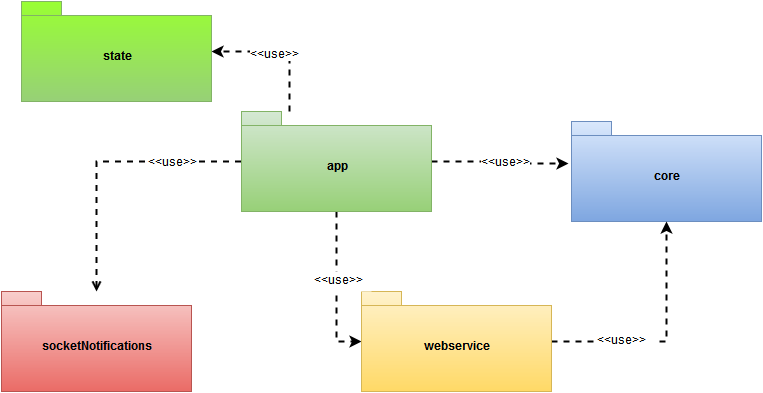

The diagram above was exported from draw.io. Its source (the exported page's mxGraphModel, read from the mxfile embedded in the PNG):
<mxGraphModel dx="1354" dy="565" grid="1" gridSize="10" guides="1" tooltips="1" connect="1" arrows="1" fold="1" page="1" pageScale="1" pageWidth="826" pageHeight="1169" background="#ffffff" math="0">
  <root>
    <mxCell id="0" />
    <mxCell id="1" parent="0" />
    <mxCell id="4385b75ee2fc5926-5" style="edgeStyle=orthogonalEdgeStyle;rounded=0;html=1;exitX=1;exitY=0.5;entryX=-0.016;entryY=0.42;entryPerimeter=0;dashed=1;startArrow=none;startFill=0;endArrow=classic;endFill=1;strokeWidth=2;" parent="1" source="4385b75ee2fc5926-1" target="4385b75ee2fc5926-3" edge="1">
      <mxGeometry relative="1" as="geometry" />
    </mxCell>
    <mxCell id="4385b75ee2fc5926-6" value="&amp;lt;&amp;lt;use&amp;gt;&amp;gt;" style="text;html=1;resizable=0;points=[];;align=center;verticalAlign=middle;labelBackgroundColor=#ffffff;" parent="4385b75ee2fc5926-5" vertex="1" connectable="0">
      <mxGeometry x="0.0791" y="2" relative="1" as="geometry">
        <mxPoint as="offset" />
      </mxGeometry>
    </mxCell>
    <mxCell id="4385b75ee2fc5926-7" style="edgeStyle=orthogonalEdgeStyle;rounded=0;html=1;exitX=0.5;exitY=1;entryX=0;entryY=0.5;dashed=1;startArrow=none;startFill=0;endArrow=classic;endFill=1;strokeWidth=2;" parent="1" source="4385b75ee2fc5926-1" target="4385b75ee2fc5926-4" edge="1">
      <mxGeometry relative="1" as="geometry" />
    </mxCell>
    <mxCell id="6" style="edgeStyle=orthogonalEdgeStyle;rounded=0;html=1;exitX=0.25;exitY=0;entryX=1;entryY=0.5;dashed=1;jettySize=auto;orthogonalLoop=1;strokeWidth=2;" edge="1" parent="1" source="4385b75ee2fc5926-1" target="5">
      <mxGeometry relative="1" as="geometry" />
    </mxCell>
    <mxCell id="7" value="&amp;lt;&amp;lt;use&amp;gt;&amp;gt;" style="text;html=1;resizable=0;points=[];;align=center;verticalAlign=middle;labelBackgroundColor=#ffffff;" vertex="1" connectable="0" parent="6">
      <mxGeometry x="-0.1594" y="16" relative="1" as="geometry">
        <mxPoint as="offset" />
      </mxGeometry>
    </mxCell>
    <mxCell id="4385b75ee2fc5926-1" value="app" style="shape=folder;fontStyle=1;spacingTop=10;tabWidth=40;tabHeight=14;tabPosition=left;html=1;plain-green" parent="1" vertex="1">
      <mxGeometry x="260" y="140" width="190" height="100" as="geometry" />
    </mxCell>
    <mxCell id="4385b75ee2fc5926-3" value="core" style="shape=folder;fontStyle=1;spacingTop=10;tabWidth=40;tabHeight=14;tabPosition=left;html=1;plain-blue" parent="1" vertex="1">
      <mxGeometry x="590" y="150" width="190" height="100" as="geometry" />
    </mxCell>
    <mxCell id="4385b75ee2fc5926-9" style="edgeStyle=orthogonalEdgeStyle;rounded=0;html=1;exitX=1;exitY=0.5;entryX=0.5;entryY=1;dashed=1;startArrow=none;startFill=0;endArrow=classic;endFill=1;strokeWidth=2;" parent="1" source="4385b75ee2fc5926-4" target="4385b75ee2fc5926-3" edge="1">
      <mxGeometry relative="1" as="geometry" />
    </mxCell>
    <mxCell id="4385b75ee2fc5926-4" value="webservice" style="shape=folder;fontStyle=1;spacingTop=10;tabWidth=40;tabHeight=14;tabPosition=left;html=1;plain-yellow" parent="1" vertex="1">
      <mxGeometry x="380" y="320" width="190" height="100" as="geometry" />
    </mxCell>
    <mxCell id="4385b75ee2fc5926-8" value="&amp;lt;&amp;lt;use&amp;gt;&amp;gt;" style="text;html=1;resizable=0;points=[];autosize=1;align=left;verticalAlign=top;spacingTop=-4;fillColor=#ffffff;" parent="1" vertex="1">
      <mxGeometry x="330" y="300" width="60" height="20" as="geometry" />
    </mxCell>
    <mxCell id="4385b75ee2fc5926-10" value="&amp;lt;&amp;lt;use&amp;gt;&amp;gt;" style="text;html=1;resizable=0;points=[];autosize=1;align=left;verticalAlign=top;spacingTop=-4;fillColor=#ffffff;" parent="1" vertex="1">
      <mxGeometry x="613" y="360" width="60" height="20" as="geometry" />
    </mxCell>
    <mxCell id="3" style="edgeStyle=orthogonalEdgeStyle;rounded=0;html=1;exitX=0.5;exitY=0;entryX=0;entryY=0.5;dashed=1;startArrow=open;startFill=0;endArrow=none;endFill=0;jettySize=auto;orthogonalLoop=1;strokeWidth=2;" parent="1" source="2" target="4385b75ee2fc5926-1" edge="1">
      <mxGeometry relative="1" as="geometry" />
    </mxCell>
    <mxCell id="4" value="&amp;lt;&amp;lt;use&amp;gt;&amp;gt;" style="text;html=1;resizable=0;points=[];;align=center;verticalAlign=middle;labelBackgroundColor=#ffffff;" parent="3" vertex="1" connectable="0">
      <mxGeometry x="-0.0836" y="-50" relative="1" as="geometry">
        <mxPoint x="25" y="-4" as="offset" />
      </mxGeometry>
    </mxCell>
    <mxCell id="2" value="socketNotifications" style="shape=folder;fontStyle=1;spacingTop=10;tabWidth=40;tabHeight=14;tabPosition=left;html=1;plain-red" parent="1" vertex="1">
      <mxGeometry x="20" y="320" width="190" height="100" as="geometry" />
    </mxCell>
    <mxCell id="5" value="state" style="shape=folder;fontStyle=1;spacingTop=10;tabWidth=40;tabHeight=14;tabPosition=left;html=1;plain-green;fillColor=#99FF33;" vertex="1" parent="1">
      <mxGeometry x="40" y="30" width="190" height="100" as="geometry" />
    </mxCell>
  </root>
</mxGraphModel>